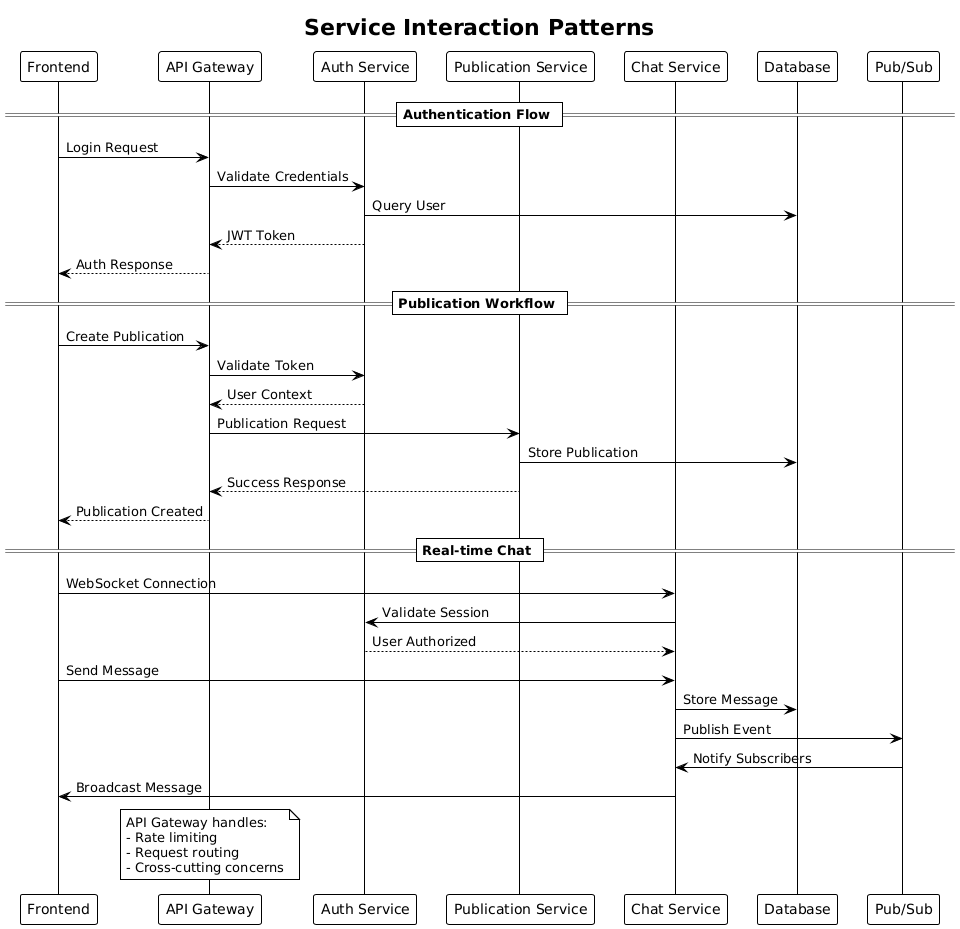

The diagram above was rendered by PlantUML. Its source (embedded in the PNG):
@startuml
!theme plain
title Service Interaction Patterns

participant "Frontend" as fe
participant "API Gateway" as gateway
participant "Auth Service" as auth
participant "Publication Service" as pub
participant "Chat Service" as chat
participant "Database" as db
participant "Pub/Sub" as redis

== Authentication Flow ==
fe -> gateway : Login Request
gateway -> auth : Validate Credentials
auth -> db : Query User
auth --> gateway : JWT Token
gateway --> fe : Auth Response

== Publication Workflow ==
fe -> gateway : Create Publication
gateway -> auth : Validate Token
auth --> gateway : User Context
gateway -> pub : Publication Request
pub -> db : Store Publication
pub --> gateway : Success Response
gateway --> fe : Publication Created

== Real-time Chat ==
fe -> chat : WebSocket Connection
chat -> auth : Validate Session
auth --> chat : User Authorized
fe -> chat : Send Message
chat -> db : Store Message
chat -> redis : Publish Event
redis -> chat : Notify Subscribers
chat -> fe : Broadcast Message


note over gateway
  API Gateway handles:
  - Rate limiting
  - Request routing
  - Cross-cutting concerns
end note
@enduml